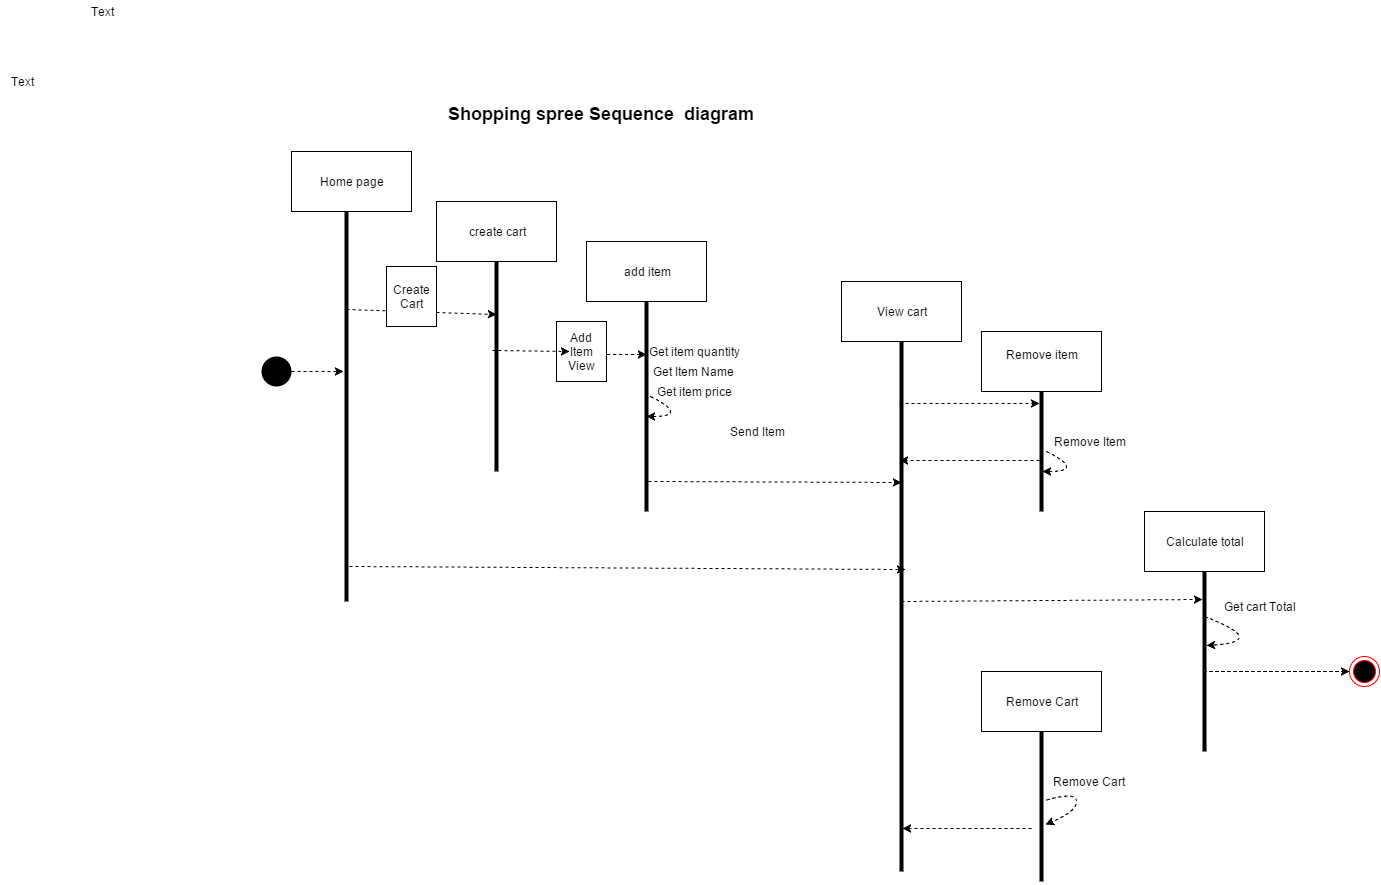

The diagram above was exported from draw.io. Its source (the exported page's mxGraphModel, read from the mxfile embedded in the PNG):
<mxGraphModel dx="1834" dy="1180" grid="1" gridSize="10" guides="1" tooltips="1" connect="1" arrows="1" fold="1" page="0" pageScale="1.5" pageWidth="826" pageHeight="1169" background="none" math="0">
  <root>
    <mxCell id="0" style=";html=1;" />
    <mxCell id="1" style=";html=1;" parent="0" />
    <mxCell id="141" value="" style="ellipse;fillColor=#000000;strokeColor=none;html=1;" parent="1" vertex="1">
      <mxGeometry x="210.00000000000023" y="75.00000000000001" width="30" height="30" as="geometry" />
    </mxCell>
    <mxCell id="207" value="" style="line;direction=south;html=1;" parent="1" vertex="1">
      <mxGeometry x="440" y="-20" width="10" height="210" as="geometry" />
    </mxCell>
    <mxCell id="208" value="create cart" style="whiteSpace=wrap;html=1;" parent="1" vertex="1">
      <mxGeometry x="385" y="-80" width="120" height="60" as="geometry" />
    </mxCell>
    <mxCell id="217" value="" style="line;direction=south;html=1;" parent="1" vertex="1">
      <mxGeometry x="290" y="-70" width="10" height="390" as="geometry" />
    </mxCell>
    <mxCell id="219" value="" style="line;direction=south;html=1;" parent="1" vertex="1">
      <mxGeometry x="845" y="60" width="10" height="530" as="geometry" />
    </mxCell>
    <mxCell id="221" value="add item" style="whiteSpace=wrap;html=1;" parent="1" vertex="1">
      <mxGeometry x="535" y="-40" width="120" height="60" as="geometry" />
    </mxCell>
    <mxCell id="222" value="" style="endArrow=classic;html=1;dashed=1;entryX=0.25;entryY=0.5;entryPerimeter=0;exitX=0.25;exitY=0.5;exitPerimeter=0;" parent="1" source="6c65628eac07f086-271" target="223" edge="1">
      <mxGeometry width="50" height="50" relative="1" as="geometry">
        <mxPoint x="65" y="-70" as="sourcePoint" />
        <mxPoint x="591" y="75" as="targetPoint" />
        <Array as="points">
          <mxPoint x="515" y="73" />
        </Array>
      </mxGeometry>
    </mxCell>
    <mxCell id="223" value="" style="line;direction=south;html=1;" parent="1" vertex="1">
      <mxGeometry x="590" y="20" width="10" height="210" as="geometry" />
    </mxCell>
    <mxCell id="226" value="View cart" style="whiteSpace=wrap;html=1;" parent="1" vertex="1">
      <mxGeometry x="790" width="120" height="60" as="geometry" />
    </mxCell>
    <mxCell id="230" value="" style="endArrow=classic;html=1;dashed=1;entryX=0.41;entryY=0.8;entryPerimeter=0;" parent="1" source="141" target="217" edge="1">
      <mxGeometry width="50" height="50" relative="1" as="geometry">
        <mxPoint x="60" y="-160" as="sourcePoint" />
        <mxPoint x="110" y="-210" as="targetPoint" />
      </mxGeometry>
    </mxCell>
    <mxCell id="232" value="" style="endArrow=classic;html=1;dashed=1;entryX=0.25;entryY=0.5;entryPerimeter=0;exitX=0.25;exitY=0.5;exitPerimeter=0;" parent="1" source="217" target="207" edge="1">
      <mxGeometry width="50" height="50" relative="1" as="geometry">
        <mxPoint x="60" y="-160" as="sourcePoint" />
        <mxPoint x="110" y="-210" as="targetPoint" />
      </mxGeometry>
    </mxCell>
    <mxCell id="233" value="" style="endArrow=classic;html=1;dashed=1;entryX=0.43;entryY=0.1;entryPerimeter=0;exitX=0.911;exitY=0.2;exitPerimeter=0;" parent="1" source="217" target="219" edge="1">
      <mxGeometry width="50" height="50" relative="1" as="geometry">
        <mxPoint x="60" y="-160" as="sourcePoint" />
        <mxPoint x="110" y="-210" as="targetPoint" />
      </mxGeometry>
    </mxCell>
    <mxCell id="234" value="" style="endArrow=classic;html=1;dashed=1;exitX=0.857;exitY=0.3;exitPerimeter=0;entryX=0.266;entryY=0.5;entryPerimeter=0;" parent="1" source="223" target="219" edge="1">
      <mxGeometry width="50" height="50" relative="1" as="geometry">
        <mxPoint x="60" y="-160" as="sourcePoint" />
        <mxPoint x="830" y="200" as="targetPoint" />
      </mxGeometry>
    </mxCell>
    <mxCell id="235" value="" style="line;direction=south;html=1;perimeter=backbonePerimeter;points=[];outlineConnect=0;" parent="1" vertex="1">
      <mxGeometry x="985" y="110" width="10" height="120" as="geometry" />
    </mxCell>
    <mxCell id="236" value="Home page" style="whiteSpace=wrap;html=1;" parent="1" vertex="1">
      <mxGeometry x="240" y="-130" width="120" height="60" as="geometry" />
    </mxCell>
    <mxCell id="237" value="" style="endArrow=classic;html=1;dashed=1;exitX=0.117;exitY=0.7;exitPerimeter=0;" parent="1" source="219" target="235" edge="1">
      <mxGeometry width="50" height="50" relative="1" as="geometry">
        <mxPoint x="60" y="-320" as="sourcePoint" />
        <mxPoint x="980" y="-60" as="targetPoint" />
      </mxGeometry>
    </mxCell>
    <mxCell id="238" value="Remove item&lt;div&gt;&lt;br&gt;&lt;/div&gt;" style="whiteSpace=wrap;html=1;" parent="1" vertex="1">
      <mxGeometry x="930" y="50" width="120" height="60" as="geometry" />
    </mxCell>
    <mxCell id="241" value="" style="curved=1;endArrow=classic;html=1;dashed=1;" parent="1" target="235" edge="1">
      <mxGeometry width="50" height="50" relative="1" as="geometry">
        <mxPoint x="995" y="170" as="sourcePoint" />
        <mxPoint x="1005" y="220" as="targetPoint" />
        <Array as="points">
          <mxPoint x="1015" y="180" />
          <mxPoint x="1015" y="190" />
        </Array>
      </mxGeometry>
    </mxCell>
    <mxCell id="242" value="" style="endArrow=classic;html=1;dashed=1;entryX=0.225;entryY=0.7;entryPerimeter=0;" parent="1" source="235" target="219" edge="1">
      <mxGeometry width="50" height="50" relative="1" as="geometry">
        <mxPoint x="190" y="-290" as="sourcePoint" />
        <mxPoint x="110" y="-370" as="targetPoint" />
      </mxGeometry>
    </mxCell>
    <mxCell id="243" value="" style="line;direction=south;html=1;" parent="1" vertex="1">
      <mxGeometry x="985" y="440" width="10" height="160" as="geometry" />
    </mxCell>
    <mxCell id="244" value="&lt;div&gt;Remove Cart&lt;/div&gt;" style="whiteSpace=wrap;html=1;" parent="1" vertex="1">
      <mxGeometry x="930" y="390" width="120" height="60" as="geometry" />
    </mxCell>
    <mxCell id="245" value="" style="curved=1;endArrow=classic;html=1;dashed=1;entryX=0.644;entryY=0.1;entryPerimeter=0;" parent="1" source="243" target="243" edge="1">
      <mxGeometry x="1113" y="410" width="50" height="50" as="geometry">
        <mxPoint x="1117" y="410" as="sourcePoint" />
        <mxPoint x="1075" y="470" as="targetPoint" />
        <Array as="points">
          <mxPoint x="1025" y="530" />
          <mxPoint x="1025" y="530" />
          <mxPoint x="1025" y="550" />
          <mxPoint x="1015" y="560" />
          <mxPoint x="1015" y="560" />
          <mxPoint x="1025" y="550" />
          <mxPoint x="1015" y="560" />
          <mxPoint x="1237" y="620" />
        </Array>
      </mxGeometry>
    </mxCell>
    <mxCell id="248" value="" style="endArrow=classic;html=1;dashed=1;entryX=0.919;entryY=0.4;entryPerimeter=0;" parent="1" target="219" edge="1">
      <mxGeometry width="50" height="50" relative="1" as="geometry">
        <mxPoint x="980" y="547" as="sourcePoint" />
        <mxPoint x="110" y="-370" as="targetPoint" />
      </mxGeometry>
    </mxCell>
    <mxCell id="250" value="" style="line;direction=south;html=1;" parent="1" vertex="1">
      <mxGeometry x="1148" y="290" width="10" height="180" as="geometry" />
    </mxCell>
    <mxCell id="251" value="Calculate total" style="whiteSpace=wrap;html=1;" parent="1" vertex="1">
      <mxGeometry x="1093" y="230" width="120" height="60" as="geometry" />
    </mxCell>
    <mxCell id="256" value="" style="curved=1;endArrow=classic;html=1;dashed=1;entryX=0.413;entryY=0.3;entryPerimeter=0;exitX=0.25;exitY=0.5;exitPerimeter=0;" parent="1" source="250" target="250" edge="1">
      <mxGeometry width="50" height="50" relative="1" as="geometry">
        <mxPoint x="1308" y="445" as="sourcePoint" />
        <mxPoint x="1358" y="395" as="targetPoint" />
        <Array as="points">
          <mxPoint x="1218" y="360" />
        </Array>
      </mxGeometry>
    </mxCell>
    <mxCell id="257" value="" style="endArrow=classic;html=1;dashed=1;entryX=0.156;entryY=0.7;entryPerimeter=0;exitX=0.491;exitY=0.5;exitPerimeter=0;" parent="1" target="250" edge="1" source="219">
      <mxGeometry width="50" height="50" relative="1" as="geometry">
        <mxPoint x="860" y="37" as="sourcePoint" />
        <mxPoint x="110" y="-270" as="targetPoint" />
      </mxGeometry>
    </mxCell>
    <mxCell id="258" value="" style="endArrow=classic;html=1;dashed=1;exitX=0.556;exitY=0.6;exitPerimeter=0;entryX=0;entryY=0.5;" parent="1" source="250" edge="1">
      <mxGeometry width="50" height="50" relative="1" as="geometry">
        <mxPoint x="98" y="60" as="sourcePoint" />
        <mxPoint x="1298" y="390" as="targetPoint" />
        <Array as="points">
          <mxPoint x="1198" y="390" />
        </Array>
      </mxGeometry>
    </mxCell>
    <mxCell id="259" value="Create Cart" style="shape=note;whiteSpace=wrap;html=1;size=0;" parent="1" vertex="1">
      <mxGeometry x="335" y="-15" width="50" height="60" as="geometry" />
    </mxCell>
    <mxCell id="261" value="&lt;b&gt;&lt;font style=&quot;font-size: 18px&quot;&gt;Shopping spree Sequence &amp;nbsp;diagram&lt;/font&gt;&lt;/b&gt;" style="text;html=1;resizable=0;points=[];autosize=1;align=left;verticalAlign=top;spacingTop=-4;" parent="1" vertex="1">
      <mxGeometry x="395" y="-180" width="320" height="20" as="geometry" />
    </mxCell>
    <mxCell id="264" value="" style="ellipse;html=1;shape=endState;fillColor=#000000;strokeColor=#ff0000;" parent="1" vertex="1">
      <mxGeometry x="1298" y="375" width="30" height="30" as="geometry" />
    </mxCell>
    <mxCell id="6c65628eac07f086-264" value="" style="curved=1;endArrow=classic;html=1;dashed=1;" edge="1" parent="1">
      <mxGeometry x="595" y="115" width="50" height="50" as="geometry">
        <mxPoint x="599" y="115" as="sourcePoint" />
        <mxPoint x="595" y="135" as="targetPoint" />
        <Array as="points">
          <mxPoint x="619" y="125" />
          <mxPoint x="619" y="135" />
        </Array>
      </mxGeometry>
    </mxCell>
    <mxCell id="6c65628eac07f086-265" value="Text" style="text;html=1;strokeColor=none;fillColor=none;align=center;verticalAlign=middle;whiteSpace=wrap;overflow=hidden;" vertex="1" parent="1">
      <mxGeometry x="30" y="-280" width="40" height="20" as="geometry" />
    </mxCell>
    <mxCell id="6c65628eac07f086-266" value="Get Item Name" style="text;html=1;strokeColor=none;fillColor=none;align=center;verticalAlign=middle;whiteSpace=wrap;overflow=hidden;" vertex="1" parent="1">
      <mxGeometry x="600" y="80" width="85" height="20" as="geometry" />
    </mxCell>
    <mxCell id="6c65628eac07f086-267" value="Get item price" style="text;html=1;strokeColor=none;fillColor=none;align=center;verticalAlign=middle;whiteSpace=wrap;overflow=hidden;" vertex="1" parent="1">
      <mxGeometry x="600" y="100" width="85" height="20" as="geometry" />
    </mxCell>
    <mxCell id="6c65628eac07f086-268" value="Get item quantity" style="text;html=1;strokeColor=none;fillColor=none;align=center;verticalAlign=middle;whiteSpace=wrap;overflow=hidden;" vertex="1" parent="1">
      <mxGeometry x="580" y="60" width="125" height="20" as="geometry" />
    </mxCell>
    <mxCell id="6c65628eac07f086-269" value="Text" style="text;html=1;strokeColor=none;fillColor=none;align=center;verticalAlign=middle;whiteSpace=wrap;overflow=hidden;" vertex="1" parent="1">
      <mxGeometry x="-50" y="-210" width="40" height="20" as="geometry" />
    </mxCell>
    <mxCell id="6c65628eac07f086-270" value="Send Item" style="text;html=1;strokeColor=none;fillColor=none;align=center;verticalAlign=middle;whiteSpace=wrap;overflow=hidden;" vertex="1" parent="1">
      <mxGeometry x="670" y="140" width="70" height="20" as="geometry" />
    </mxCell>
    <mxCell id="6c65628eac07f086-271" value="Add Item View" style="shape=note;whiteSpace=wrap;html=1;size=0;" vertex="1" parent="1">
      <mxGeometry x="505" y="40" width="50" height="60" as="geometry" />
    </mxCell>
    <mxCell id="6c65628eac07f086-272" value="" style="endArrow=classic;html=1;dashed=1;entryX=0.25;entryY=0.5;entryPerimeter=0;exitX=0.424;exitY=0.9;exitPerimeter=0;" edge="1" parent="1" source="207" target="6c65628eac07f086-271">
      <mxGeometry width="50" height="50" relative="1" as="geometry">
        <mxPoint x="450" y="-17" as="sourcePoint" />
        <mxPoint x="590" y="-17" as="targetPoint" />
        <Array as="points" />
      </mxGeometry>
    </mxCell>
    <mxCell id="6c65628eac07f086-273" value="Remove Item" style="text;html=1;strokeColor=none;fillColor=none;align=center;verticalAlign=middle;whiteSpace=wrap;overflow=hidden;" vertex="1" parent="1">
      <mxGeometry x="995" y="150" width="85" height="20" as="geometry" />
    </mxCell>
    <mxCell id="6c65628eac07f086-274" value="Remove Cart" style="text;html=1;strokeColor=none;fillColor=none;align=center;verticalAlign=middle;whiteSpace=wrap;overflow=hidden;" vertex="1" parent="1">
      <mxGeometry x="998" y="490" width="77" height="20" as="geometry" />
    </mxCell>
    <mxCell id="6c65628eac07f086-275" value="Get cart Total" style="text;html=1;strokeColor=none;fillColor=none;align=center;verticalAlign=middle;whiteSpace=wrap;overflow=hidden;" vertex="1" parent="1">
      <mxGeometry x="1168" y="315" width="80" height="20" as="geometry" />
    </mxCell>
  </root>
</mxGraphModel>